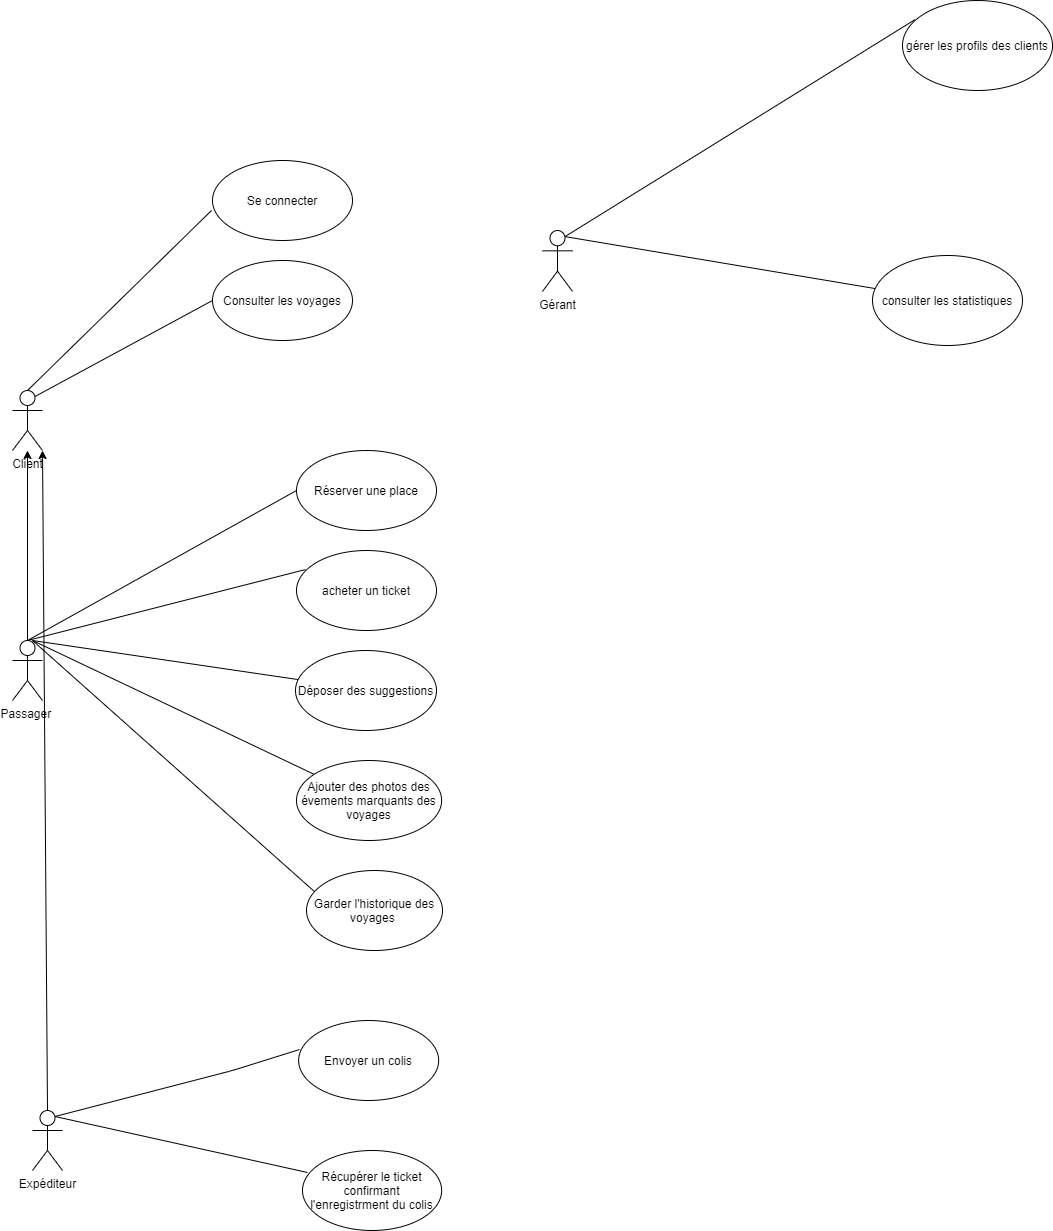

The diagram above was exported from draw.io. Its source (the exported page's mxGraphModel, read from the mxfile embedded in the PNG):
<mxGraphModel dx="1092" dy="1663" grid="1" gridSize="10" guides="1" tooltips="1" connect="1" arrows="1" fold="1" page="1" pageScale="1" pageWidth="827" pageHeight="1169" math="0" shadow="0">
  <root>
    <mxCell id="0" />
    <mxCell id="1" parent="0" />
    <mxCell id="Vgv5DzQAq2JjRwbjhySo-1" value="Passager&amp;nbsp;" style="shape=umlActor;verticalLabelPosition=bottom;verticalAlign=top;html=1;outlineConnect=0;" parent="1" vertex="1">
      <mxGeometry x="130" y="300" width="30" height="60" as="geometry" />
    </mxCell>
    <mxCell id="Vgv5DzQAq2JjRwbjhySo-7" value="acheter un ticket" style="ellipse;whiteSpace=wrap;html=1;" parent="1" vertex="1">
      <mxGeometry x="414" y="210" width="140" height="80" as="geometry" />
    </mxCell>
    <mxCell id="Vgv5DzQAq2JjRwbjhySo-8" value="Réserver une place" style="ellipse;whiteSpace=wrap;html=1;" parent="1" vertex="1">
      <mxGeometry x="414" y="110" width="140" height="80" as="geometry" />
    </mxCell>
    <mxCell id="Vgv5DzQAq2JjRwbjhySo-9" value="Expéditeur" style="shape=umlActor;verticalLabelPosition=bottom;verticalAlign=top;html=1;outlineConnect=0;" parent="1" vertex="1">
      <mxGeometry x="150" y="770" width="30" height="60" as="geometry" />
    </mxCell>
    <mxCell id="Vgv5DzQAq2JjRwbjhySo-10" value="Client" style="shape=umlActor;verticalLabelPosition=bottom;verticalAlign=top;html=1;outlineConnect=0;" parent="1" vertex="1">
      <mxGeometry x="130" y="50" width="30" height="60" as="geometry" />
    </mxCell>
    <mxCell id="Vgv5DzQAq2JjRwbjhySo-11" value="Se connecter" style="ellipse;whiteSpace=wrap;html=1;" parent="1" vertex="1">
      <mxGeometry x="330" y="-180" width="140" height="80" as="geometry" />
    </mxCell>
    <mxCell id="Vgv5DzQAq2JjRwbjhySo-12" value="" style="endArrow=classic;html=1;" parent="1" source="Vgv5DzQAq2JjRwbjhySo-1" target="Vgv5DzQAq2JjRwbjhySo-10" edge="1">
      <mxGeometry width="50" height="50" relative="1" as="geometry">
        <mxPoint x="145" y="290" as="sourcePoint" />
        <mxPoint x="230" y="170" as="targetPoint" />
      </mxGeometry>
    </mxCell>
    <mxCell id="Vgv5DzQAq2JjRwbjhySo-13" value="" style="endArrow=classic;html=1;entryX=1;entryY=1;entryDx=0;entryDy=0;entryPerimeter=0;exitX=0.5;exitY=0;exitDx=0;exitDy=0;exitPerimeter=0;" parent="1" source="Vgv5DzQAq2JjRwbjhySo-9" target="Vgv5DzQAq2JjRwbjhySo-10" edge="1">
      <mxGeometry width="50" height="50" relative="1" as="geometry">
        <mxPoint x="190" y="560" as="sourcePoint" />
        <mxPoint x="230" y="170" as="targetPoint" />
      </mxGeometry>
    </mxCell>
    <mxCell id="Vgv5DzQAq2JjRwbjhySo-14" value="" style="endArrow=none;html=1;exitX=0.5;exitY=0;exitDx=0;exitDy=0;exitPerimeter=0;entryX=-0.007;entryY=0.625;entryDx=0;entryDy=0;entryPerimeter=0;" parent="1" source="Vgv5DzQAq2JjRwbjhySo-10" target="Vgv5DzQAq2JjRwbjhySo-11" edge="1">
      <mxGeometry width="50" height="50" relative="1" as="geometry">
        <mxPoint x="660" y="90" as="sourcePoint" />
        <mxPoint x="710" y="40" as="targetPoint" />
      </mxGeometry>
    </mxCell>
    <mxCell id="Vgv5DzQAq2JjRwbjhySo-15" value="Consulter les voyages" style="ellipse;whiteSpace=wrap;html=1;" parent="1" vertex="1">
      <mxGeometry x="330" y="-80" width="140" height="80" as="geometry" />
    </mxCell>
    <mxCell id="Vgv5DzQAq2JjRwbjhySo-16" value="" style="endArrow=none;html=1;exitX=0.75;exitY=0.1;exitDx=0;exitDy=0;exitPerimeter=0;entryX=0;entryY=0.5;entryDx=0;entryDy=0;" parent="1" source="Vgv5DzQAq2JjRwbjhySo-10" target="Vgv5DzQAq2JjRwbjhySo-15" edge="1">
      <mxGeometry width="50" height="50" relative="1" as="geometry">
        <mxPoint x="280" y="40" as="sourcePoint" />
        <mxPoint x="330" y="-10" as="targetPoint" />
      </mxGeometry>
    </mxCell>
    <mxCell id="Vgv5DzQAq2JjRwbjhySo-17" value="" style="endArrow=none;html=1;exitX=0.5;exitY=0;exitDx=0;exitDy=0;exitPerimeter=0;entryX=0;entryY=0.5;entryDx=0;entryDy=0;" parent="1" source="Vgv5DzQAq2JjRwbjhySo-1" target="Vgv5DzQAq2JjRwbjhySo-8" edge="1">
      <mxGeometry width="50" height="50" relative="1" as="geometry">
        <mxPoint x="310" y="220" as="sourcePoint" />
        <mxPoint x="360" y="170" as="targetPoint" />
      </mxGeometry>
    </mxCell>
    <mxCell id="Vgv5DzQAq2JjRwbjhySo-18" value="" style="endArrow=none;html=1;exitX=0.5;exitY=0;exitDx=0;exitDy=0;exitPerimeter=0;entryX=0.064;entryY=0.238;entryDx=0;entryDy=0;entryPerimeter=0;" parent="1" source="Vgv5DzQAq2JjRwbjhySo-1" target="Vgv5DzQAq2JjRwbjhySo-7" edge="1">
      <mxGeometry width="50" height="50" relative="1" as="geometry">
        <mxPoint x="660" y="210" as="sourcePoint" />
        <mxPoint x="710" y="160" as="targetPoint" />
      </mxGeometry>
    </mxCell>
    <mxCell id="Vgv5DzQAq2JjRwbjhySo-20" value="" style="endArrow=none;html=1;" parent="1" edge="1">
      <mxGeometry width="50" height="50" relative="1" as="geometry">
        <mxPoint x="150" y="300" as="sourcePoint" />
        <mxPoint x="422.20893108309156" y="340.03072515927806" as="targetPoint" />
      </mxGeometry>
    </mxCell>
    <mxCell id="Vgv5DzQAq2JjRwbjhySo-22" value="Déposer des suggestions" style="ellipse;whiteSpace=wrap;html=1;" parent="1" vertex="1">
      <mxGeometry x="413" y="310" width="141" height="80" as="geometry" />
    </mxCell>
    <mxCell id="Vgv5DzQAq2JjRwbjhySo-23" value="" style="endArrow=none;html=1;" parent="1" target="Vgv5DzQAq2JjRwbjhySo-24" edge="1">
      <mxGeometry width="50" height="50" relative="1" as="geometry">
        <mxPoint x="150" y="300" as="sourcePoint" />
        <mxPoint x="431.7288647485967" y="443.39493115946516" as="targetPoint" />
      </mxGeometry>
    </mxCell>
    <mxCell id="Vgv5DzQAq2JjRwbjhySo-24" value="Ajouter des photos des évements marquants des voyages" style="ellipse;whiteSpace=wrap;html=1;" parent="1" vertex="1">
      <mxGeometry x="414" y="420" width="145.14" height="80" as="geometry" />
    </mxCell>
    <mxCell id="Vgv5DzQAq2JjRwbjhySo-25" value="Garder l'historique des voyages&amp;nbsp;" style="ellipse;whiteSpace=wrap;html=1;" parent="1" vertex="1">
      <mxGeometry x="424" y="530" width="136" height="80" as="geometry" />
    </mxCell>
    <mxCell id="Vgv5DzQAq2JjRwbjhySo-26" value="" style="endArrow=none;html=1;entryX=0.058;entryY=0.263;entryDx=0;entryDy=0;entryPerimeter=0;" parent="1" target="Vgv5DzQAq2JjRwbjhySo-25" edge="1">
      <mxGeometry width="50" height="50" relative="1" as="geometry">
        <mxPoint x="150" y="300" as="sourcePoint" />
        <mxPoint x="370" y="470" as="targetPoint" />
      </mxGeometry>
    </mxCell>
    <mxCell id="Vgv5DzQAq2JjRwbjhySo-27" value="Envoyer un colis" style="ellipse;whiteSpace=wrap;html=1;" parent="1" vertex="1">
      <mxGeometry x="416.14" y="680" width="140" height="80" as="geometry" />
    </mxCell>
    <mxCell id="Vgv5DzQAq2JjRwbjhySo-29" value="" style="endArrow=none;html=1;exitX=0.75;exitY=0.1;exitDx=0;exitDy=0;exitPerimeter=0;entryX=0.006;entryY=0.363;entryDx=0;entryDy=0;entryPerimeter=0;" parent="1" source="Vgv5DzQAq2JjRwbjhySo-9" target="Vgv5DzQAq2JjRwbjhySo-27" edge="1">
      <mxGeometry width="50" height="50" relative="1" as="geometry">
        <mxPoint x="280" y="770" as="sourcePoint" />
        <mxPoint x="410" y="710" as="targetPoint" />
        <Array as="points">
          <mxPoint x="350" y="730" />
        </Array>
      </mxGeometry>
    </mxCell>
    <mxCell id="Vgv5DzQAq2JjRwbjhySo-30" value="Récupérer le ticket confirmant l'enregistrment du colis" style="ellipse;whiteSpace=wrap;html=1;" parent="1" vertex="1">
      <mxGeometry x="420" y="810" width="139.14" height="80" as="geometry" />
    </mxCell>
    <mxCell id="Vgv5DzQAq2JjRwbjhySo-31" value="" style="endArrow=none;html=1;exitX=0.75;exitY=0.1;exitDx=0;exitDy=0;exitPerimeter=0;entryX=0.036;entryY=0.275;entryDx=0;entryDy=0;entryPerimeter=0;" parent="1" source="Vgv5DzQAq2JjRwbjhySo-9" target="Vgv5DzQAq2JjRwbjhySo-30" edge="1">
      <mxGeometry width="50" height="50" relative="1" as="geometry">
        <mxPoint x="320" y="840" as="sourcePoint" />
        <mxPoint x="370" y="790" as="targetPoint" />
      </mxGeometry>
    </mxCell>
    <mxCell id="Vgv5DzQAq2JjRwbjhySo-32" value="gérer les profils des clients" style="ellipse;whiteSpace=wrap;html=1;" parent="1" vertex="1">
      <mxGeometry x="1020" y="-340" width="150" height="90" as="geometry" />
    </mxCell>
    <mxCell id="Vgv5DzQAq2JjRwbjhySo-35" value="Gérant" style="shape=umlActor;verticalLabelPosition=bottom;verticalAlign=top;html=1;outlineConnect=0;" parent="1" vertex="1">
      <mxGeometry x="660" y="-110" width="30" height="61" as="geometry" />
    </mxCell>
    <mxCell id="Vgv5DzQAq2JjRwbjhySo-37" value="" style="endArrow=none;html=1;exitX=0.75;exitY=0.1;exitDx=0;exitDy=0;exitPerimeter=0;entryX=0.083;entryY=0.213;entryDx=0;entryDy=0;entryPerimeter=0;" parent="1" source="Vgv5DzQAq2JjRwbjhySo-35" target="Vgv5DzQAq2JjRwbjhySo-32" edge="1">
      <mxGeometry width="50" height="50" relative="1" as="geometry">
        <mxPoint x="400" y="-1020" as="sourcePoint" />
        <mxPoint x="450" y="-1070" as="targetPoint" />
      </mxGeometry>
    </mxCell>
    <mxCell id="Vgv5DzQAq2JjRwbjhySo-38" value="consulter les statistiques" style="ellipse;whiteSpace=wrap;html=1;" parent="1" vertex="1">
      <mxGeometry x="990" y="-85" width="150" height="90" as="geometry" />
    </mxCell>
    <mxCell id="Vgv5DzQAq2JjRwbjhySo-39" value="" style="endArrow=none;html=1;exitX=0.75;exitY=0.1;exitDx=0;exitDy=0;exitPerimeter=0;" parent="1" source="Vgv5DzQAq2JjRwbjhySo-35" target="Vgv5DzQAq2JjRwbjhySo-38" edge="1">
      <mxGeometry width="50" height="50" relative="1" as="geometry">
        <mxPoint x="450" y="-880" as="sourcePoint" />
        <mxPoint x="500" y="-930" as="targetPoint" />
      </mxGeometry>
    </mxCell>
  </root>
</mxGraphModel>